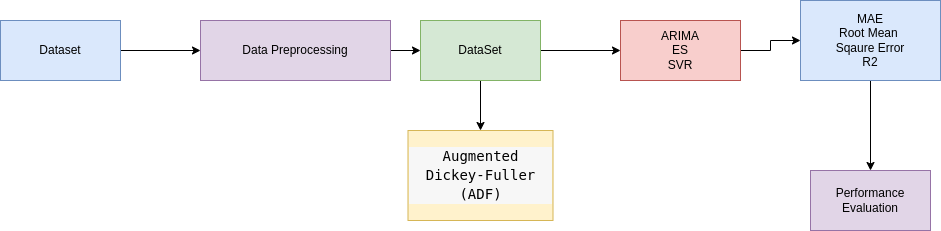

The diagram above was exported from draw.io. Its source (the exported page's mxGraphModel, read from the mxfile embedded in the PNG):
<mxGraphModel dx="2284" dy="775" grid="1" gridSize="10" guides="1" tooltips="1" connect="1" arrows="1" fold="1" page="1" pageScale="1" pageWidth="850" pageHeight="1100" math="0" shadow="0">
  <root>
    <mxCell id="0" />
    <mxCell id="1" parent="0" />
    <mxCell id="9pONrj64-GTpI2Z2DaQ0-3" value="" style="edgeStyle=orthogonalEdgeStyle;rounded=0;orthogonalLoop=1;jettySize=auto;html=1;" edge="1" parent="1" source="9pONrj64-GTpI2Z2DaQ0-1" target="9pONrj64-GTpI2Z2DaQ0-2">
      <mxGeometry relative="1" as="geometry" />
    </mxCell>
    <mxCell id="9pONrj64-GTpI2Z2DaQ0-1" value="Dataset" style="rounded=0;whiteSpace=wrap;html=1;fillColor=#dae8fc;strokeColor=#6c8ebf;" vertex="1" parent="1">
      <mxGeometry x="-150" y="120" width="120" height="60" as="geometry" />
    </mxCell>
    <mxCell id="9pONrj64-GTpI2Z2DaQ0-5" value="" style="edgeStyle=orthogonalEdgeStyle;rounded=0;orthogonalLoop=1;jettySize=auto;html=1;" edge="1" parent="1" source="9pONrj64-GTpI2Z2DaQ0-2" target="9pONrj64-GTpI2Z2DaQ0-4">
      <mxGeometry relative="1" as="geometry" />
    </mxCell>
    <mxCell id="9pONrj64-GTpI2Z2DaQ0-2" value="Data Preprocessing" style="rounded=0;whiteSpace=wrap;html=1;fillColor=#e1d5e7;strokeColor=#9673a6;" vertex="1" parent="1">
      <mxGeometry x="50" y="120" width="190" height="60" as="geometry" />
    </mxCell>
    <mxCell id="9pONrj64-GTpI2Z2DaQ0-7" value="" style="edgeStyle=orthogonalEdgeStyle;rounded=0;orthogonalLoop=1;jettySize=auto;html=1;" edge="1" parent="1" source="9pONrj64-GTpI2Z2DaQ0-4" target="9pONrj64-GTpI2Z2DaQ0-6">
      <mxGeometry relative="1" as="geometry" />
    </mxCell>
    <mxCell id="9pONrj64-GTpI2Z2DaQ0-9" value="" style="edgeStyle=orthogonalEdgeStyle;rounded=0;orthogonalLoop=1;jettySize=auto;html=1;" edge="1" parent="1" source="9pONrj64-GTpI2Z2DaQ0-4" target="9pONrj64-GTpI2Z2DaQ0-8">
      <mxGeometry relative="1" as="geometry" />
    </mxCell>
    <mxCell id="9pONrj64-GTpI2Z2DaQ0-4" value="DataSet" style="whiteSpace=wrap;html=1;rounded=0;fillColor=#d5e8d4;strokeColor=#82b366;" vertex="1" parent="1">
      <mxGeometry x="270" y="120" width="120" height="60" as="geometry" />
    </mxCell>
    <mxCell id="9pONrj64-GTpI2Z2DaQ0-6" value="&lt;div style=&quot;background-color: rgb(247, 247, 247); font-family: monospace, &amp;quot;Droid Sans Mono&amp;quot;, &amp;quot;monospace&amp;quot;, monospace; font-size: 14px; line-height: 19px;&quot;&gt;Augmented Dickey-Fuller (ADF)&lt;/div&gt;" style="whiteSpace=wrap;html=1;rounded=0;fillColor=#fff2cc;strokeColor=#d6b656;" vertex="1" parent="1">
      <mxGeometry x="257.5" y="230" width="145" height="90" as="geometry" />
    </mxCell>
    <mxCell id="9pONrj64-GTpI2Z2DaQ0-11" value="" style="edgeStyle=orthogonalEdgeStyle;rounded=0;orthogonalLoop=1;jettySize=auto;html=1;" edge="1" parent="1" source="9pONrj64-GTpI2Z2DaQ0-8" target="9pONrj64-GTpI2Z2DaQ0-10">
      <mxGeometry relative="1" as="geometry" />
    </mxCell>
    <mxCell id="9pONrj64-GTpI2Z2DaQ0-8" value="ARIMA&lt;br&gt;ES&lt;br&gt;SVR" style="whiteSpace=wrap;html=1;rounded=0;fillColor=#f8cecc;strokeColor=#b85450;" vertex="1" parent="1">
      <mxGeometry x="470" y="120" width="120" height="60" as="geometry" />
    </mxCell>
    <mxCell id="9pONrj64-GTpI2Z2DaQ0-13" value="" style="edgeStyle=orthogonalEdgeStyle;rounded=0;orthogonalLoop=1;jettySize=auto;html=1;" edge="1" parent="1" source="9pONrj64-GTpI2Z2DaQ0-10" target="9pONrj64-GTpI2Z2DaQ0-12">
      <mxGeometry relative="1" as="geometry" />
    </mxCell>
    <mxCell id="9pONrj64-GTpI2Z2DaQ0-10" value="MAE&lt;br&gt;Root Mean&amp;nbsp;&lt;br&gt;Sqaure Error&lt;br&gt;R2&lt;br&gt;" style="whiteSpace=wrap;html=1;rounded=0;fillColor=#dae8fc;strokeColor=#6c8ebf;" vertex="1" parent="1">
      <mxGeometry x="650" y="100" width="140" height="80" as="geometry" />
    </mxCell>
    <mxCell id="9pONrj64-GTpI2Z2DaQ0-12" value="Performance&lt;br&gt;Evaluation" style="whiteSpace=wrap;html=1;rounded=0;fillColor=#e1d5e7;strokeColor=#9673a6;" vertex="1" parent="1">
      <mxGeometry x="660" y="270" width="120" height="60" as="geometry" />
    </mxCell>
  </root>
</mxGraphModel>